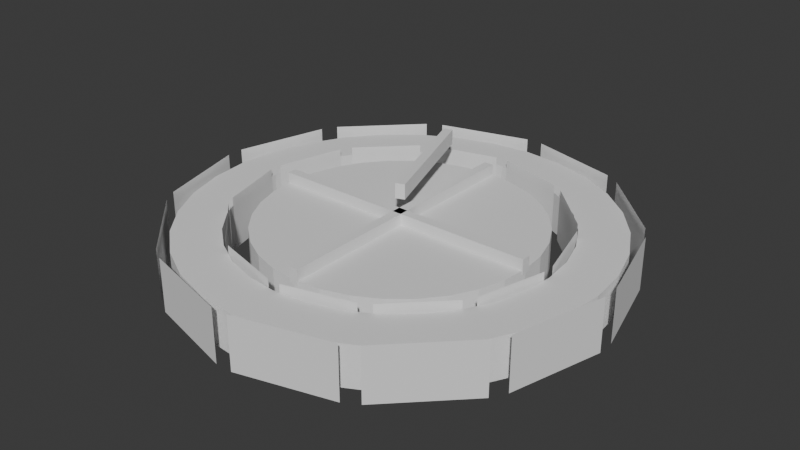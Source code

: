 # Source: Mockup.blend  (saved by Blender 5.2.45; exported with 4.5.12 LTS)
import bpy
from mathutils import Matrix  # noqa: F401  (used for matrix-valued properties, if any)

bpy.ops.wm.read_factory_settings(use_empty=True)
scene = bpy.context.scene
scene.name = 'Scene'

# ---- collections
col_collection = bpy.data.collections.new('Collection'); scene.collection.children.link(col_collection)

# ---- world
world_world = bpy.data.worlds.new('World'); scene.world = world_world
world_world.use_nodes = True; world_world.node_tree.nodes.clear()
_N = world_world.node_tree.nodes; _L = world_world.node_tree.links
n0 = _N.new('ShaderNodeOutputWorld'); n0.name = 'World Output'; n0.location = (200, 100)
n1 = _N.new('ShaderNodeBackground'); n1.name = 'Background'; n1.location = (-200, 100)
n1.inputs[0].default_value = (0.05088, 0.05088, 0.05088, 1.0)
_L.new(n1.outputs[0], n0.inputs[0])
n0.is_active_output = True
world_world.color = (0.05088, 0.05088, 0.05088)
world_world.sun_shadow_jitter_overblur = 0.0

# ---- meshes
me_cylinder = bpy.data.meshes.new('Cylinder')
me_cylinder.from_pydata([(0.0, 1.0, -1.0), (0.0, 1.0, 1.0), (0.1951, 0.9808, -1.0), (0.1951, 0.9808, 1.0), (0.3827, 0.9239, -1.0), (0.3827, 0.9239, 1.0), (0.5556, 0.8315, -1.0), (0.5556, 0.8315, 1.0), (0.7071, 0.7071, -1.0), (0.7071, 0.7071, 1.0), (0.8315, 0.5556, -1.0), (0.8315, 0.5556, 1.0), (0.9239, 0.3827, -1.0), (0.9239, 0.3827, 1.0), (0.9808, 0.1951, -1.0), (0.9808, 0.1951, 1.0), (1.0, 0.0, -1.0), (1.0, 0.0, 1.0), (0.9808, -0.1951, -1.0), (0.9808, -0.1951, 1.0), (0.9239, -0.3827, -1.0), (0.9239, -0.3827, 1.0), (0.8315, -0.5556, -1.0), (0.8315, -0.5556, 1.0), (0.7071, -0.7071, -1.0), (0.7071, -0.7071, 1.0), (0.5556, -0.8315, -1.0), (0.5556, -0.8315, 1.0), (0.3827, -0.9239, -1.0), (0.3827, -0.9239, 1.0), (0.1951, -0.9808, -1.0), (0.1951, -0.9808, 1.0), (0.0, -1.0, -1.0), (0.0, -1.0, 1.0), (-0.1951, -0.9808, -1.0), (-0.1951, -0.9808, 1.0), (-0.3827, -0.9239, -1.0), (-0.3827, -0.9239, 1.0), (-0.5556, -0.8315, -1.0), (-0.5556, -0.8315, 1.0), (-0.7071, -0.7071, -1.0), (-0.7071, -0.7071, 1.0), (-0.8315, -0.5556, -1.0), (-0.8315, -0.5556, 1.0), (-0.9239, -0.3827, -1.0), (-0.9239, -0.3827, 1.0), (-0.9808, -0.1951, -1.0), (-0.9808, -0.1951, 1.0), (-1.0, 0.0, -1.0), (-1.0, 0.0, 1.0), (-0.9808, 0.1951, -1.0), (-0.9808, 0.1951, 1.0), (-0.9239, 0.3827, -1.0), (-0.9239, 0.3827, 1.0), (-0.8315, 0.5556, -1.0), (-0.8315, 0.5556, 1.0), (-0.7071, 0.7071, -1.0), (-0.7071, 0.7071, 1.0), (-0.5556, 0.8315, -1.0), (-0.5556, 0.8315, 1.0), (-0.3827, 0.9239, -1.0), (-0.3827, 0.9239, 1.0), (-0.1951, 0.9808, -1.0), (-0.1951, 0.9808, 1.0)], [], [(0, 1, 3, 2), (2, 3, 5, 4), (4, 5, 7, 6), (6, 7, 9, 8), (8, 9, 11, 10), (10, 11, 13, 12), (12, 13, 15, 14), (14, 15, 17, 16), (16, 17, 19, 18), (18, 19, 21, 20), (20, 21, 23, 22), (22, 23, 25, 24), (24, 25, 27, 26), (26, 27, 29, 28), (28, 29, 31, 30), (30, 31, 33, 32), (32, 33, 35, 34), (34, 35, 37, 36), (36, 37, 39, 38), (38, 39, 41, 40), (40, 41, 43, 42), (42, 43, 45, 44), (44, 45, 47, 46), (46, 47, 49, 48), (48, 49, 51, 50), (50, 51, 53, 52), (52, 53, 55, 54), (54, 55, 57, 56), (56, 57, 59, 58), (58, 59, 61, 60), (3, 1, 63, 61, 59, 57, 55, 53, 51, 49, 47, 45, 43, 41, 39, 37, 35, 33, 31, 29, 27, 25, 23, 21, 19, 17, 15, 13, 11, 9, 7, 5), (60, 61, 63, 62), (62, 63, 1, 0), (0, 2, 4, 6, 8, 10, 12, 14, 16, 18, 20, 22, 24, 26, 28, 30, 32, 34, 36, 38, 40, 42, 44, 46, 48, 50, 52, 54, 56, 58, 60, 62)])
_uv = me_cylinder.uv_layers.new(name='UVMap')
_uv.uv.foreach_set('vector', [1.0, 0.5, 1.0, 1.0, 0.9688, 1.0, 0.9688, 0.5, 0.9688, 0.5, 0.9688, 1.0, 0.9375, 1.0, 0.9375, 0.5, 0.9375, 0.5, 0.9375, 1.0, 0.9062, 1.0, 0.9062, 0.5, 0.9062, 0.5, 0.9062, 1.0, 0.875, 1.0, 0.875, 0.5, 0.875, 0.5, 0.875, 1.0, 0.8438, 1.0, 0.8438, 0.5, 0.8438, 0.5, 0.8438, 1.0, 0.8125, 1.0, 0.8125, 0.5, 0.8125, 0.5, 0.8125, 1.0, 0.7812, 1.0, 0.7812, 0.5, 0.7812, 0.5, 0.7812, 1.0, 0.75, 1.0, 0.75, 0.5, 0.75, 0.5, 0.75, 1.0, 0.7188, 1.0, 0.7188, 0.5, 0.7188, 0.5, 0.7188, 1.0, 0.6875, 1.0, 0.6875, 0.5, 0.6875, 0.5, 0.6875, 1.0, 0.6562, 1.0, 0.6562, 0.5, 0.6562, 0.5, 0.6562, 1.0, 0.625, 1.0, 0.625, 0.5, 0.625, 0.5, 0.625, 1.0, 0.5938, 1.0, 0.5938, 0.5, 0.5938, 0.5, 0.5938, 1.0, 0.5625, 1.0, 0.5625, 0.5, 0.5625, 0.5, 0.5625, 1.0, 0.5312, 1.0, 0.5312, 0.5, 0.5312, 0.5, 0.5312, 1.0, 0.5, 1.0, 0.5, 0.5, 0.5, 0.5, 0.5, 1.0, 0.4688, 1.0, 0.4688, 0.5, 0.4688, 0.5, 0.4688, 1.0, 0.4375, 1.0, 0.4375, 0.5, 0.4375, 0.5, 0.4375, 1.0, 0.4062, 1.0, 0.4062, 0.5, 0.4062, 0.5, 0.4062, 1.0, 0.375, 1.0, 0.375, 0.5, 0.375, 0.5, 0.375, 1.0, 0.3438, 1.0, 0.3438, 0.5, 0.3438, 0.5, 0.3438, 1.0, 0.3125, 1.0, 0.3125, 0.5, 0.3125, 0.5, 0.3125, 1.0, 0.2812, 1.0, 0.2812, 0.5, 0.2812, 0.5, 0.2812, 1.0, 0.25, 1.0, 0.25, 0.5, 0.25, 0.5, 0.25, 1.0, 0.2188, 1.0, 0.2188, 0.5, 0.2188, 0.5, 0.2188, 1.0, 0.1875, 1.0, 0.1875, 0.5, 0.1875, 0.5, 0.1875, 1.0, 0.1562, 1.0, 0.1562, 0.5, 0.1562, 0.5, 0.1562, 1.0, 0.125, 1.0, 0.125, 0.5, 0.125, 0.5, 0.125, 1.0, 0.09375, 1.0, 0.09375, 0.5, 0.09375, 0.5, 0.09375, 1.0, 0.0625, 1.0, 0.0625, 0.5, 0.2968, 0.4854, 0.25, 0.49, 0.2032, 0.4854, 0.1582, 0.4717, 0.1167, 0.4496, 0.08029, 0.4197, 0.05045, 0.3833, 0.02827, 0.3418, 0.01461, 0.2968, 0.01, 0.25, 0.01461, 0.2032, 0.02827, 0.1582, 0.05045, 0.1167, 0.08029, 0.08029, 0.1167, 0.05045, 0.1582, 0.02827, 0.2032, 0.01461, 0.25, 0.01, 0.2968, 0.01461, 0.3418, 0.02827, 0.3833, 0.05045, 0.4197, 0.08029, 0.4496, 0.1167, 0.4717, 0.1582, 0.4854, 0.2032, 0.49, 0.25, 0.4854, 0.2968, 0.4717, 0.3418, 0.4496, 0.3833, 0.4197, 0.4197, 0.3833, 0.4496, 0.3418, 0.4717, 0.0625, 0.5, 0.0625, 1.0, 0.03125, 1.0, 0.03125, 0.5, 0.03125, 0.5, 0.03125, 1.0, 0.0, 1.0, 0.0, 0.5, 0.75, 0.49, 0.7968, 0.4854, 0.8418, 0.4717, 0.8833, 0.4496, 0.9197, 0.4197, 0.9496, 0.3833, 0.9717, 0.3418, 0.9854, 0.2968, 0.99, 0.25, 0.9854, 0.2032, 0.9717, 0.1582, 0.9496, 0.1167, 0.9197, 0.08029, 0.8833, 0.05045, 0.8418, 0.02827, 0.7968, 0.01461, 0.75, 0.01, 0.7032, 0.01461, 0.6582, 0.02827, 0.6167, 0.05045, 0.5803, 0.08029, 0.5504, 0.1167, 0.5283, 0.1582, 0.5146, 0.2032, 0.51, 0.25, 0.5146, 0.2968, 0.5283, 0.3418, 0.5504, 0.3833, 0.5803, 0.4197, 0.6167, 0.4496, 0.6582, 0.4717, 0.7032, 0.4854])
me_cylinder.update()
me_cylinder_001 = bpy.data.meshes.new('Cylinder.001')
me_cylinder_001.from_pydata([(0.0, 0.776, -1.0), (0.0, 0.776, 1.0), (0.1514, 0.7611, -1.0), (0.1514, 0.7611, 1.0), (0.297, 0.7169, -1.0), (0.297, 0.7169, 1.0), (0.4311, 0.6452, -1.0), (0.4311, 0.6452, 1.0), (0.5487, 0.5487, -1.0), (0.5487, 0.5487, 1.0), (0.6452, 0.4311, -1.0), (0.6452, 0.4311, 1.0), (0.7169, 0.297, -1.0), (0.7169, 0.297, 1.0), (0.7611, 0.1514, -1.0), (0.7611, 0.1514, 1.0), (0.776, 0.0, -1.0), (0.776, 0.0, 1.0), (0.7611, -0.1514, -1.0), (0.7611, -0.1514, 1.0), (0.7169, -0.297, -1.0), (0.7169, -0.297, 1.0), (0.6452, -0.4311, -1.0), (0.6452, -0.4311, 1.0), (0.5487, -0.5487, -1.0), (0.5487, -0.5487, 1.0), (0.4311, -0.6452, -1.0), (0.4311, -0.6452, 1.0), (0.297, -0.7169, -1.0), (0.297, -0.7169, 1.0), (0.1514, -0.7611, -1.0), (0.1514, -0.7611, 1.0), (0.0, -0.776, -1.0), (0.0, -0.776, 1.0), (-0.1514, -0.7611, -1.0), (-0.1514, -0.7611, 1.0), (-0.297, -0.7169, -1.0), (-0.297, -0.7169, 1.0), (-0.4311, -0.6452, -1.0), (-0.4311, -0.6452, 1.0), (-0.5487, -0.5487, -1.0), (-0.5487, -0.5487, 1.0), (-0.6452, -0.4311, -1.0), (-0.6452, -0.4311, 1.0), (-0.7169, -0.297, -1.0), (-0.7169, -0.297, 1.0), (-0.7611, -0.1514, -1.0), (-0.7611, -0.1514, 1.0), (-0.776, 0.0, -1.0), (-0.776, 0.0, 1.0), (-0.7611, 0.1514, -1.0), (-0.7611, 0.1514, 1.0), (-0.7169, 0.297, -1.0), (-0.7169, 0.297, 1.0), (-0.6452, 0.4311, -1.0), (-0.6452, 0.4311, 1.0), (-0.5487, 0.5487, -1.0), (-0.5487, 0.5487, 1.0), (-0.4311, 0.6452, -1.0), (-0.4311, 0.6452, 1.0), (-0.297, 0.7169, -1.0), (-0.297, 0.7169, 1.0), (-0.1514, 0.7611, -1.0), (-0.1514, 0.7611, 1.0), (0.0, 1.0, -1.0), (0.1951, 0.9808, -1.0), (0.1951, 0.9808, 1.0), (0.0, 1.0, 1.0), (0.3827, 0.9239, -1.0), (0.3827, 0.9239, 1.0), (0.5556, 0.8315, -1.0), (0.5556, 0.8315, 1.0), (0.7071, 0.7071, -1.0), (0.7071, 0.7071, 1.0), (0.8315, 0.5556, -1.0), (0.8315, 0.5556, 1.0), (0.9239, 0.3827, -1.0), (0.9239, 0.3827, 1.0), (0.9808, 0.1951, -1.0), (0.9808, 0.1951, 1.0), (1.0, 0.0, -1.0), (1.0, 0.0, 1.0), (0.9808, -0.1951, -1.0), (0.9808, -0.1951, 1.0), (0.9239, -0.3827, -1.0), (0.9239, -0.3827, 1.0), (0.8315, -0.5556, -1.0), (0.8315, -0.5556, 1.0), (0.7071, -0.7071, -1.0), (0.7071, -0.7071, 1.0), (0.5556, -0.8315, -1.0), (0.5556, -0.8315, 1.0), (0.3827, -0.9239, -1.0), (0.3827, -0.9239, 1.0), (0.1951, -0.9808, -1.0), (0.1951, -0.9808, 1.0), (0.0, -1.0, -1.0), (0.0, -1.0, 1.0), (-0.1951, -0.9808, -1.0), (-0.1951, -0.9808, 1.0), (-0.3827, -0.9239, -1.0), (-0.3827, -0.9239, 1.0), (-0.5556, -0.8315, -1.0), (-0.5556, -0.8315, 1.0), (-0.7071, -0.7071, -1.0), (-0.7071, -0.7071, 1.0), (-0.8315, -0.5556, -1.0), (-0.8315, -0.5556, 1.0), (-0.9239, -0.3827, -1.0), (-0.9239, -0.3827, 1.0), (-0.9808, -0.1951, -1.0), (-0.9808, -0.1951, 1.0), (-1.0, 0.0, -1.0), (-1.0, 0.0, 1.0), (-0.9808, 0.1951, -1.0), (-0.9808, 0.1951, 1.0), (-0.9239, 0.3827, -1.0), (-0.9239, 0.3827, 1.0), (-0.8315, 0.5556, -1.0), (-0.8315, 0.5556, 1.0), (-0.7071, 0.7071, -1.0), (-0.7071, 0.7071, 1.0), (-0.5556, 0.8315, -1.0), (-0.5556, 0.8315, 1.0), (-0.3827, 0.9239, -1.0), (-0.3827, 0.9239, 1.0), (-0.1951, 0.9808, -1.0), (-0.1951, 0.9808, 1.0)], [], [(64, 67, 66, 65), (65, 66, 69, 68), (68, 69, 71, 70), (70, 71, 73, 72), (72, 73, 75, 74), (74, 75, 77, 76), (76, 77, 79, 78), (78, 79, 81, 80), (80, 81, 83, 82), (82, 83, 85, 84), (84, 85, 87, 86), (86, 87, 89, 88), (88, 89, 91, 90), (90, 91, 93, 92), (92, 93, 95, 94), (94, 95, 97, 96), (96, 97, 99, 98), (98, 99, 101, 100), (100, 101, 103, 102), (102, 103, 105, 104), (104, 105, 107, 106), (106, 107, 109, 108), (108, 109, 111, 110), (110, 111, 113, 112), (112, 113, 115, 114), (114, 115, 117, 116), (116, 117, 119, 118), (118, 119, 121, 120), (120, 121, 123, 122), (122, 123, 125, 124), (63, 61, 60, 62), (124, 125, 127, 126), (126, 127, 67, 64), (1, 63, 62, 0), (2, 0, 64, 65), (1, 3, 66, 67), (4, 2, 65, 68), (3, 5, 69, 66), (6, 4, 68, 70), (5, 7, 71, 69), (8, 6, 70, 72), (7, 9, 73, 71), (10, 8, 72, 74), (9, 11, 75, 73), (12, 10, 74, 76), (11, 13, 77, 75), (14, 12, 76, 78), (13, 15, 79, 77), (16, 14, 78, 80), (15, 17, 81, 79), (18, 16, 80, 82), (17, 19, 83, 81), (20, 18, 82, 84), (19, 21, 85, 83), (22, 20, 84, 86), (21, 23, 87, 85), (24, 22, 86, 88), (23, 25, 89, 87), (26, 24, 88, 90), (25, 27, 91, 89), (28, 26, 90, 92), (27, 29, 93, 91), (30, 28, 92, 94), (29, 31, 95, 93), (32, 30, 94, 96), (31, 33, 97, 95), (34, 32, 96, 98), (33, 35, 99, 97), (36, 34, 98, 100), (35, 37, 101, 99), (38, 36, 100, 102), (37, 39, 103, 101), (40, 38, 102, 104), (39, 41, 105, 103), (42, 40, 104, 106), (41, 43, 107, 105), (44, 42, 106, 108), (43, 45, 109, 107), (46, 44, 108, 110), (45, 47, 111, 109), (48, 46, 110, 112), (47, 49, 113, 111), (50, 48, 112, 114), (49, 51, 115, 113), (52, 50, 114, 116), (51, 53, 117, 115), (54, 52, 116, 118), (53, 55, 119, 117), (56, 54, 118, 120), (55, 57, 121, 119), (58, 56, 120, 122), (57, 59, 123, 121), (60, 58, 122, 124), (59, 61, 125, 123), (62, 60, 124, 126), (61, 63, 127, 125), (0, 62, 126, 64), (63, 1, 67, 127), (61, 59, 58, 60), (59, 57, 56, 58), (57, 55, 54, 56), (55, 53, 52, 54), (53, 51, 50, 52), (51, 49, 48, 50), (49, 47, 46, 48), (47, 45, 44, 46), (45, 43, 42, 44), (43, 41, 40, 42), (41, 39, 38, 40), (39, 37, 36, 38), (37, 35, 34, 36), (35, 33, 32, 34), (33, 31, 30, 32), (31, 29, 28, 30), (29, 27, 26, 28), (27, 25, 24, 26), (25, 23, 22, 24), (23, 21, 20, 22), (21, 19, 18, 20), (19, 17, 16, 18), (17, 15, 14, 16), (15, 13, 12, 14), (13, 11, 10, 12), (11, 9, 8, 10), (9, 7, 6, 8), (7, 5, 4, 6), (5, 3, 2, 4), (3, 1, 0, 2)])
_uv = me_cylinder_001.uv_layers.new(name='UVMap')
_uv.uv.foreach_set('vector', [1.0, 0.5, 1.0, 1.0, 0.9688, 1.0, 0.9688, 0.5, 0.9688, 0.5, 0.9688, 1.0, 0.9375, 1.0, 0.9375, 0.5, 0.9375, 0.5, 0.9375, 1.0, 0.9062, 1.0, 0.9062, 0.5, 0.9062, 0.5, 0.9062, 1.0, 0.875, 1.0, 0.875, 0.5, 0.875, 0.5, 0.875, 1.0, 0.8438, 1.0, 0.8438, 0.5, 0.8438, 0.5, 0.8438, 1.0, 0.8125, 1.0, 0.8125, 0.5, 0.8125, 0.5, 0.8125, 1.0, 0.7812, 1.0, 0.7812, 0.5, 0.7812, 0.5, 0.7812, 1.0, 0.75, 1.0, 0.75, 0.5, 0.75, 0.5, 0.75, 1.0, 0.7188, 1.0, 0.7188, 0.5, 0.7188, 0.5, 0.7188, 1.0, 0.6875, 1.0, 0.6875, 0.5, 0.6875, 0.5, 0.6875, 1.0, 0.6562, 1.0, 0.6562, 0.5, 0.6562, 0.5, 0.6562, 1.0, 0.625, 1.0, 0.625, 0.5, 0.625, 0.5, 0.625, 1.0, 0.5938, 1.0, 0.5938, 0.5, 0.5938, 0.5, 0.5938, 1.0, 0.5625, 1.0, 0.5625, 0.5, 0.5625, 0.5, 0.5625, 1.0, 0.5312, 1.0, 0.5312, 0.5, 0.5312, 0.5, 0.5312, 1.0, 0.5, 1.0, 0.5, 0.5, 0.5, 0.5, 0.5, 1.0, 0.4688, 1.0, 0.4688, 0.5, 0.4688, 0.5, 0.4688, 1.0, 0.4375, 1.0, 0.4375, 0.5, 0.4375, 0.5, 0.4375, 1.0, 0.4062, 1.0, 0.4062, 0.5, 0.4062, 0.5, 0.4062, 1.0, 0.375, 1.0, 0.375, 0.5, 0.375, 0.5, 0.375, 1.0, 0.3438, 1.0, 0.3438, 0.5, 0.3438, 0.5, 0.3438, 1.0, 0.3125, 1.0, 0.3125, 0.5, 0.3125, 0.5, 0.3125, 1.0, 0.2812, 1.0, 0.2812, 0.5, 0.2812, 0.5, 0.2812, 1.0, 0.25, 1.0, 0.25, 0.5, 0.25, 0.5, 0.25, 1.0, 0.2188, 1.0, 0.2188, 0.5, 0.2188, 0.5, 0.2188, 1.0, 0.1875, 1.0, 0.1875, 0.5, 0.1875, 0.5, 0.1875, 1.0, 0.1562, 1.0, 0.1562, 0.5, 0.1562, 0.5, 0.1562, 1.0, 0.125, 1.0, 0.125, 0.5, 0.125, 0.5, 0.125, 1.0, 0.09375, 1.0, 0.09375, 0.5, 0.09375, 0.5, 0.09375, 1.0, 0.0625, 1.0, 0.0625, 0.5, 0.2137, 0.4327, 0.1787, 0.4221, 0.6787, 0.4221, 0.7137, 0.4327, 0.0625, 0.5, 0.0625, 1.0, 0.03125, 1.0, 0.03125, 0.5, 0.03125, 0.5, 0.03125, 1.0, 0.0, 1.0, 0.0, 0.5, 0.25, 0.4362, 0.2137, 0.4327, 0.7137, 0.4327, 0.75, 0.4362, 0.7863, 0.4327, 0.75, 0.4362, 0.75, 0.49, 0.7968, 0.4854, 0.25, 0.4362, 0.2863, 0.4327, 0.2968, 0.4854, 0.25, 0.49, 0.8213, 0.4221, 0.7863, 0.4327, 0.7968, 0.4854, 0.8418, 0.4717, 0.2863, 0.4327, 0.3213, 0.4221, 0.3418, 0.4717, 0.2968, 0.4854, 0.8535, 0.4049, 0.8213, 0.4221, 0.8418, 0.4717, 0.8833, 0.4496, 0.3213, 0.4221, 0.3535, 0.4049, 0.3833, 0.4496, 0.3418, 0.4717, 0.8817, 0.3817, 0.8535, 0.4049, 0.8833, 0.4496, 0.9197, 0.4197, 0.3535, 0.4049, 0.3817, 0.3817, 0.4197, 0.4197, 0.3833, 0.4496, 0.9049, 0.3535, 0.8817, 0.3817, 0.9197, 0.4197, 0.9496, 0.3833, 0.3817, 0.3817, 0.4049, 0.3535, 0.4496, 0.3833, 0.4197, 0.4197, 0.9221, 0.3213, 0.9049, 0.3535, 0.9496, 0.3833, 0.9717, 0.3418, 0.4049, 0.3535, 0.4221, 0.3213, 0.4717, 0.3418, 0.4496, 0.3833, 0.9327, 0.2863, 0.9221, 0.3213, 0.9717, 0.3418, 0.9854, 0.2968, 0.4221, 0.3213, 0.4327, 0.2863, 0.4854, 0.2968, 0.4717, 0.3418, 0.9362, 0.25, 0.9327, 0.2863, 0.9854, 0.2968, 0.99, 0.25, 0.4327, 0.2863, 0.4362, 0.25, 0.49, 0.25, 0.4854, 0.2968, 0.9327, 0.2137, 0.9362, 0.25, 0.99, 0.25, 0.9854, 0.2032, 0.4362, 0.25, 0.4327, 0.2137, 0.4854, 0.2032, 0.49, 0.25, 0.9221, 0.1787, 0.9327, 0.2137, 0.9854, 0.2032, 0.9717, 0.1582, 0.4327, 0.2137, 0.4221, 0.1787, 0.4717, 0.1582, 0.4854, 0.2032, 0.9049, 0.1465, 0.9221, 0.1787, 0.9717, 0.1582, 0.9496, 0.1167, 0.4221, 0.1787, 0.4049, 0.1465, 0.4496, 0.1167, 0.4717, 0.1582, 0.8817, 0.1183, 0.9049, 0.1465, 0.9496, 0.1167, 0.9197, 0.08029, 0.4049, 0.1465, 0.3817, 0.1183, 0.4197, 0.08029, 0.4496, 0.1167, 0.8535, 0.09514, 0.8817, 0.1183, 0.9197, 0.08029, 0.8833, 0.05045, 0.3817, 0.1183, 0.3535, 0.09514, 0.3833, 0.05045, 0.4197, 0.08029, 0.8213, 0.07793, 0.8535, 0.09514, 0.8833, 0.05045, 0.8418, 0.02827, 0.3535, 0.09514, 0.3213, 0.07793, 0.3418, 0.02827, 0.3833, 0.05045, 0.7863, 0.06733, 0.8213, 0.07793, 0.8418, 0.02827, 0.7968, 0.01461, 0.3213, 0.07793, 0.2863, 0.06733, 0.2968, 0.01461, 0.3418, 0.02827, 0.75, 0.06376, 0.7863, 0.06733, 0.7968, 0.01461, 0.75, 0.01, 0.2863, 0.06733, 0.25, 0.06376, 0.25, 0.01, 0.2968, 0.01461, 0.7137, 0.06733, 0.75, 0.06376, 0.75, 0.01, 0.7032, 0.01461, 0.25, 0.06376, 0.2137, 0.06733, 0.2032, 0.01461, 0.25, 0.01, 0.6787, 0.07793, 0.7137, 0.06733, 0.7032, 0.01461, 0.6582, 0.02827, 0.2137, 0.06733, 0.1787, 0.07793, 0.1582, 0.02827, 0.2032, 0.01461, 0.6465, 0.09514, 0.6787, 0.07793, 0.6582, 0.02827, 0.6167, 0.05045, 0.1787, 0.07793, 0.1465, 0.09514, 0.1167, 0.05045, 0.1582, 0.02827, 0.6183, 0.1183, 0.6465, 0.09514, 0.6167, 0.05045, 0.5803, 0.08029, 0.1465, 0.09514, 0.1183, 0.1183, 0.08029, 0.08029, 0.1167, 0.05045, 0.5951, 0.1465, 0.6183, 0.1183, 0.5803, 0.08029, 0.5504, 0.1167, 0.1183, 0.1183, 0.09514, 0.1465, 0.05045, 0.1167, 0.08029, 0.08029, 0.5779, 0.1787, 0.5951, 0.1465, 0.5504, 0.1167, 0.5283, 0.1582, 0.09514, 0.1465, 0.07793, 0.1787, 0.02827, 0.1582, 0.05045, 0.1167, 0.5673, 0.2137, 0.5779, 0.1787, 0.5283, 0.1582, 0.5146, 0.2032, 0.07793, 0.1787, 0.06733, 0.2137, 0.01461, 0.2032, 0.02827, 0.1582, 0.5638, 0.25, 0.5673, 0.2137, 0.5146, 0.2032, 0.51, 0.25, 0.06733, 0.2137, 0.06376, 0.25, 0.01, 0.25, 0.01461, 0.2032, 0.5673, 0.2863, 0.5638, 0.25, 0.51, 0.25, 0.5146, 0.2968, 0.06376, 0.25, 0.06733, 0.2863, 0.01461, 0.2968, 0.01, 0.25, 0.5779, 0.3213, 0.5673, 0.2863, 0.5146, 0.2968, 0.5283, 0.3418, 0.06733, 0.2863, 0.07793, 0.3213, 0.02827, 0.3418, 0.01461, 0.2968, 0.5951, 0.3535, 0.5779, 0.3213, 0.5283, 0.3418, 0.5504, 0.3833, 0.07793, 0.3213, 0.09514, 0.3535, 0.05045, 0.3833, 0.02827, 0.3418, 0.6183, 0.3817, 0.5951, 0.3535, 0.5504, 0.3833, 0.5803, 0.4197, 0.09514, 0.3535, 0.1183, 0.3817, 0.08029, 0.4197, 0.05045, 0.3833, 0.6465, 0.4049, 0.6183, 0.3817, 0.5803, 0.4197, 0.6167, 0.4496, 0.1183, 0.3817, 0.1465, 0.4049, 0.1167, 0.4496, 0.08029, 0.4197, 0.6787, 0.4221, 0.6465, 0.4049, 0.6167, 0.4496, 0.6582, 0.4717, 0.1465, 0.4049, 0.1787, 0.4221, 0.1582, 0.4717, 0.1167, 0.4496, 0.7137, 0.4327, 0.6787, 0.4221, 0.6582, 0.4717, 0.7032, 0.4854, 0.1787, 0.4221, 0.2137, 0.4327, 0.2032, 0.4854, 0.1582, 0.4717, 0.75, 0.4362, 0.7137, 0.4327, 0.7032, 0.4854, 0.75, 0.49, 0.2137, 0.4327, 0.25, 0.4362, 0.25, 0.49, 0.2032, 0.4854, 0.1787, 0.4221, 0.1465, 0.4049, 0.6465, 0.4049, 0.6787, 0.4221, 0.1465, 0.4049, 0.1183, 0.3817, 0.6183, 0.3817, 0.6465, 0.4049, 0.1183, 0.3817, 0.09514, 0.3535, 0.5951, 0.3535, 0.6183, 0.3817, 0.09514, 0.3535, 0.07793, 0.3213, 0.5779, 0.3213, 0.5951, 0.3535, 0.07793, 0.3213, 0.06733, 0.2863, 0.5673, 0.2863, 0.5779, 0.3213, 0.06733, 0.2863, 0.06376, 0.25, 0.5638, 0.25, 0.5673, 0.2863, 0.06376, 0.25, 0.06733, 0.2137, 0.5673, 0.2137, 0.5638, 0.25, 0.06733, 0.2137, 0.07793, 0.1787, 0.5779, 0.1787, 0.5673, 0.2137, 0.07793, 0.1787, 0.09514, 0.1465, 0.5951, 0.1465, 0.5779, 0.1787, 0.09514, 0.1465, 0.1183, 0.1183, 0.6183, 0.1183, 0.5951, 0.1465, 0.1183, 0.1183, 0.1465, 0.09514, 0.6465, 0.09514, 0.6183, 0.1183, 0.1465, 0.09514, 0.1787, 0.07793, 0.6787, 0.07793, 0.6465, 0.09514, 0.1787, 0.07793, 0.2137, 0.06733, 0.7137, 0.06733, 0.6787, 0.07793, 0.2137, 0.06733, 0.25, 0.06376, 0.75, 0.06376, 0.7137, 0.06733, 0.25, 0.06376, 0.2863, 0.06733, 0.7863, 0.06733, 0.75, 0.06376, 0.2863, 0.06733, 0.3213, 0.07793, 0.8213, 0.07793, 0.7863, 0.06733, 0.3213, 0.07793, 0.3535, 0.09514, 0.8535, 0.09514, 0.8213, 0.07793, 0.3535, 0.09514, 0.3817, 0.1183, 0.8817, 0.1183, 0.8535, 0.09514, 0.3817, 0.1183, 0.4049, 0.1465, 0.9049, 0.1465, 0.8817, 0.1183, 0.4049, 0.1465, 0.4221, 0.1787, 0.9221, 0.1787, 0.9049, 0.1465, 0.4221, 0.1787, 0.4327, 0.2137, 0.9327, 0.2137, 0.9221, 0.1787, 0.4327, 0.2137, 0.4362, 0.25, 0.9362, 0.25, 0.9327, 0.2137, 0.4362, 0.25, 0.4327, 0.2863, 0.9327, 0.2863, 0.9362, 0.25, 0.4327, 0.2863, 0.4221, 0.3213, 0.9221, 0.3213, 0.9327, 0.2863, 0.4221, 0.3213, 0.4049, 0.3535, 0.9049, 0.3535, 0.9221, 0.3213, 0.4049, 0.3535, 0.3817, 0.3817, 0.8817, 0.3817, 0.9049, 0.3535, 0.3817, 0.3817, 0.3535, 0.4049, 0.8535, 0.4049, 0.8817, 0.3817, 0.3535, 0.4049, 0.3213, 0.4221, 0.8213, 0.4221, 0.8535, 0.4049, 0.3213, 0.4221, 0.2863, 0.4327, 0.7863, 0.4327, 0.8213, 0.4221, 0.2863, 0.4327, 0.25, 0.4362, 0.75, 0.4362, 0.7863, 0.4327])
me_cylinder_001.update()
me_cube_001 = bpy.data.meshes.new('Cube.001')
me_cube_001.from_pydata([(-1.0, -1.0, -1.0), (-1.0, -1.0, 1.0), (-1.0, 1.0, -1.0), (-1.0, 1.0, 1.0), (0.0, -1.0, -1.0), (0.0, -1.0, 1.0), (0.0, 1.0, -1.0), (0.0, 1.0, 1.0)], [], [(0, 1, 3, 2), (2, 3, 7, 6), (6, 7, 5, 4), (4, 5, 1, 0), (2, 6, 4, 0), (7, 3, 1, 5)])
_uv = me_cube_001.uv_layers.new(name='UVMap')
_uv.uv.foreach_set('vector', [0.375, 0.0, 0.625, 0.0, 0.625, 0.25, 0.375, 0.25, 0.375, 0.25, 0.625, 0.25, 0.625, 0.5, 0.375, 0.5, 0.375, 0.5, 0.625, 0.5, 0.625, 0.75, 0.375, 0.75, 0.375, 0.75, 0.625, 0.75, 0.625, 1.0, 0.375, 1.0, 0.125, 0.5, 0.375, 0.5, 0.375, 0.75, 0.125, 0.75, 0.625, 0.5, 0.875, 0.5, 0.875, 0.75, 0.625, 0.75])
me_cube_001.update()
me_cube_002 = bpy.data.meshes.new('Cube.002')
me_cube_002.from_pydata([(-1.0, -1.0, -1.0), (-1.0, -1.0, 1.0), (-1.0, 1.0, -1.0), (-1.0, 1.0, 1.0), (0.0, -1.0, -1.0), (0.0, -1.0, 1.0), (0.0, 1.0, -1.0), (0.0, 1.0, 1.0)], [], [(0, 1, 3, 2), (2, 3, 7, 6), (6, 7, 5, 4), (4, 5, 1, 0), (2, 6, 4, 0), (7, 3, 1, 5)])
_uv = me_cube_002.uv_layers.new(name='UVMap')
_uv.uv.foreach_set('vector', [0.375, 0.0, 0.625, 0.0, 0.625, 0.25, 0.375, 0.25, 0.375, 0.25, 0.625, 0.25, 0.625, 0.5, 0.375, 0.5, 0.375, 0.5, 0.625, 0.5, 0.625, 0.75, 0.375, 0.75, 0.375, 0.75, 0.625, 0.75, 0.625, 1.0, 0.375, 1.0, 0.125, 0.5, 0.375, 0.5, 0.375, 0.75, 0.125, 0.75, 0.625, 0.5, 0.875, 0.5, 0.875, 0.75, 0.625, 0.75])
me_cube_002.update()
me_cube_003 = bpy.data.meshes.new('Cube.003')
me_cube_003.from_pydata([(-1.0, -1.0, -1.0), (-1.0, -1.0, 1.0), (-1.0, 1.0, -1.0), (-1.0, 1.0, 1.0), (0.0, -1.0, -1.0), (0.0, -1.0, 1.0), (0.0, 1.0, -1.0), (0.0, 1.0, 1.0)], [], [(0, 1, 3, 2), (2, 3, 7, 6), (6, 7, 5, 4), (4, 5, 1, 0), (2, 6, 4, 0), (7, 3, 1, 5)])
_uv = me_cube_003.uv_layers.new(name='UVMap')
_uv.uv.foreach_set('vector', [0.375, 0.0, 0.625, 0.0, 0.625, 0.25, 0.375, 0.25, 0.375, 0.25, 0.625, 0.25, 0.625, 0.5, 0.375, 0.5, 0.375, 0.5, 0.625, 0.5, 0.625, 0.75, 0.375, 0.75, 0.375, 0.75, 0.625, 0.75, 0.625, 1.0, 0.375, 1.0, 0.125, 0.5, 0.375, 0.5, 0.375, 0.75, 0.125, 0.75, 0.625, 0.5, 0.875, 0.5, 0.875, 0.75, 0.625, 0.75])
me_cube_003.update()
me_cube_004 = bpy.data.meshes.new('Cube.004')
me_cube_004.from_pydata([(-1.0, -1.0, -1.0), (-1.0, -1.0, 1.0), (-1.0, 1.0, -1.0), (-1.0, 1.0, 1.0), (0.0, -1.0, -1.0), (0.0, -1.0, 1.0), (0.0, 1.0, -1.0), (0.0, 1.0, 1.0)], [], [(0, 1, 3, 2), (2, 3, 7, 6), (6, 7, 5, 4), (4, 5, 1, 0), (2, 6, 4, 0), (7, 3, 1, 5)])
_uv = me_cube_004.uv_layers.new(name='UVMap')
_uv.uv.foreach_set('vector', [0.375, 0.0, 0.625, 0.0, 0.625, 0.25, 0.375, 0.25, 0.375, 0.25, 0.625, 0.25, 0.625, 0.5, 0.375, 0.5, 0.375, 0.5, 0.625, 0.5, 0.625, 0.75, 0.375, 0.75, 0.375, 0.75, 0.625, 0.75, 0.625, 1.0, 0.375, 1.0, 0.125, 0.5, 0.375, 0.5, 0.375, 0.75, 0.125, 0.75, 0.625, 0.5, 0.875, 0.5, 0.875, 0.75, 0.625, 0.75])
me_cube_004.update()
me_cylinder_002 = bpy.data.meshes.new('Cylinder.002')
me_cylinder_002.from_pydata([(-0.04545, 1.162, -7.429), (-0.04545, 1.162, -3.047), (0.6201, 0.9832, -7.429), (0.6201, 0.9832, -3.047), (0.9832, 0.6201, -7.429), (0.9832, 0.6201, -3.047), (1.162, -0.04545, -7.429), (1.162, -0.04545, -3.047), (1.029, -0.5414, -7.429), (1.029, -0.5414, -3.047), (0.5414, -1.029, -7.429), (0.5414, -1.029, -3.047), (0.04545, -1.162, -7.429), (0.04545, -1.162, -3.047), (-0.6201, -0.9832, -7.429), (-0.6201, -0.9832, -3.047), (-0.9832, -0.6201, -7.429), (-0.9832, -0.6201, -3.047), (-1.162, 0.04545, -7.429), (-1.162, 0.04545, -3.047), (-1.029, 0.5414, -7.429), (-1.029, 0.5414, -3.047), (-0.5414, 1.029, -7.429), (-0.5414, 1.029, -3.047), (0.04545, 1.162, -7.429), (0.04545, 1.162, -3.047), (0.5414, 1.029, -7.429), (0.5414, 1.029, -3.047), (1.029, 0.5414, -7.429), (1.029, 0.5414, -3.047), (1.162, 0.04545, -7.429), (1.162, 0.04545, -3.047), (0.9832, -0.6201, -7.429), (0.9832, -0.6201, -3.047), (0.6201, -0.9832, -7.429), (0.6201, -0.9832, -3.047), (-0.04545, -1.162, -7.429), (-0.04545, -1.162, -3.047), (-0.5414, -1.029, -7.429), (-0.5414, -1.029, -3.047), (-1.029, -0.5414, -7.429), (-1.029, -0.5414, -3.047), (-1.162, -0.04545, -7.429), (-1.162, -0.04545, -3.047), (-0.9832, 0.6201, -7.429), (-0.9832, 0.6201, -3.047), (-0.6201, 0.9832, -7.429), (-0.6201, 0.9832, -3.047), (-0.06225, 1.591, -7.429), (-0.06225, 1.591, -3.047), (0.8494, 1.347, -7.429), (0.8494, 1.347, -3.047), (1.347, 0.8494, -7.429), (1.347, 0.8494, -3.047), (1.591, -0.06225, -7.429), (1.591, -0.06225, -3.047), (1.409, -0.7416, -7.429), (1.409, -0.7416, -3.047), (0.7416, -1.409, -7.429), (0.7416, -1.409, -3.047), (0.06225, -1.591, -7.429), (0.06225, -1.591, -3.047), (-0.8494, -1.347, -7.429), (-0.8494, -1.347, -3.047), (-1.347, -0.8494, -7.429), (-1.347, -0.8494, -3.047), (-1.591, 0.06225, -7.429), (-1.591, 0.06225, -3.047), (-1.409, 0.7416, -7.429), (-1.409, 0.7416, -3.047), (-0.7416, 1.409, -7.429), (-0.7416, 1.409, -3.047), (0.06225, 1.591, -7.429), (0.06225, 1.591, -3.047), (0.7416, 1.409, -7.429), (0.7416, 1.409, -3.047), (1.409, 0.7416, -7.429), (1.409, 0.7416, -3.047), (1.591, 0.06225, -7.429), (1.591, 0.06225, -3.047), (1.347, -0.8494, -7.429), (1.347, -0.8494, -3.047), (0.8494, -1.347, -7.429), (0.8494, -1.347, -3.047), (-0.06225, -1.591, -7.429), (-0.06225, -1.591, -3.047), (-0.7416, -1.409, -7.429), (-0.7416, -1.409, -3.047), (-1.409, -0.7416, -7.429), (-1.409, -0.7416, -3.047), (-1.591, -0.06225, -7.429), (-1.591, -0.06225, -3.047), (-1.347, 0.8494, -7.429), (-1.347, 0.8494, -3.047), (-0.8494, 1.347, -7.429), (-0.8494, 1.347, -3.047)], [], [(2, 3, 5, 4), (6, 7, 9, 8), (10, 11, 13, 12), (14, 15, 17, 16), (18, 19, 21, 20), (22, 23, 1, 0), (24, 25, 27, 26), (28, 29, 31, 30), (32, 33, 35, 34), (36, 37, 39, 38), (40, 41, 43, 42), (44, 45, 47, 46), (50, 51, 53, 52), (54, 55, 57, 56), (58, 59, 61, 60), (62, 63, 65, 64), (66, 67, 69, 68), (70, 71, 49, 48), (72, 73, 75, 74), (76, 77, 79, 78), (80, 81, 83, 82), (84, 85, 87, 86), (88, 89, 91, 90), (92, 93, 95, 94)])
_uv = me_cylinder_002.uv_layers.new(name='UVMap')
_uv.uv.foreach_set('vector', [0.9167, 0.5, 0.9167, 1.0, 0.8333, 1.0, 0.8333, 0.5, 0.75, 0.5, 0.75, 1.0, 0.6667, 1.0, 0.6667, 0.5, 0.5833, 0.5, 0.5833, 1.0, 0.5, 1.0, 0.5, 0.5, 0.4167, 0.5, 0.4167, 1.0, 0.3333, 1.0, 0.3333, 0.5, 0.25, 0.5, 0.25, 1.0, 0.1667, 1.0, 0.1667, 0.5, 0.08333, 0.5, 0.08333, 1.0, 7.451e-08, 1.0, 7.451e-08, 0.5, 1.0, 0.5, 1.0, 1.0, 0.9167, 1.0, 0.9167, 0.5, 0.8333, 0.5, 0.8333, 1.0, 0.75, 1.0, 0.75, 0.5, 0.6667, 0.5, 0.6667, 1.0, 0.5833, 1.0, 0.5833, 0.5, 0.5, 0.5, 0.5, 1.0, 0.4167, 1.0, 0.4167, 0.5, 0.3333, 0.5, 0.3333, 1.0, 0.25, 1.0, 0.25, 0.5, 0.1667, 0.5, 0.1667, 1.0, 0.08333, 1.0, 0.08333, 0.5, 0.9167, 0.5, 0.9167, 1.0, 0.8333, 1.0, 0.8333, 0.5, 0.75, 0.5, 0.75, 1.0, 0.6667, 1.0, 0.6667, 0.5, 0.5833, 0.5, 0.5833, 1.0, 0.5, 1.0, 0.5, 0.5, 0.4167, 0.5, 0.4167, 1.0, 0.3333, 1.0, 0.3333, 0.5, 0.25, 0.5, 0.25, 1.0, 0.1667, 1.0, 0.1667, 0.5, 0.08333, 0.5, 0.08333, 1.0, 7.451e-08, 1.0, 7.451e-08, 0.5, 1.0, 0.5, 1.0, 1.0, 0.9167, 1.0, 0.9167, 0.5, 0.8333, 0.5, 0.8333, 1.0, 0.75, 1.0, 0.75, 0.5, 0.6667, 0.5, 0.6667, 1.0, 0.5833, 1.0, 0.5833, 0.5, 0.5, 0.5, 0.5, 1.0, 0.4167, 1.0, 0.4167, 0.5, 0.3333, 0.5, 0.3333, 1.0, 0.25, 1.0, 0.25, 0.5, 0.1667, 0.5, 0.1667, 1.0, 0.08333, 1.0, 0.08333, 0.5])
me_cylinder_002.update()
me_cube_005 = bpy.data.meshes.new('Cube.005')
me_cube_005.from_pydata([(-1.0, -1.0, -1.0), (-1.0, -1.0, 1.0), (-1.0, 1.0, -1.0), (-1.0, 1.0, 1.0), (0.0, -1.0, -1.0), (0.0, -1.0, 1.0), (0.0, 1.0, -1.0), (0.0, 1.0, 1.0)], [], [(0, 1, 3, 2), (2, 3, 7, 6), (6, 7, 5, 4), (4, 5, 1, 0), (2, 6, 4, 0), (7, 3, 1, 5)])
_uv = me_cube_005.uv_layers.new(name='UVMap')
_uv.uv.foreach_set('vector', [0.375, 0.0, 0.625, 0.0, 0.625, 0.25, 0.375, 0.25, 0.375, 0.25, 0.625, 0.25, 0.625, 0.5, 0.375, 0.5, 0.375, 0.5, 0.625, 0.5, 0.625, 0.75, 0.375, 0.75, 0.375, 0.75, 0.625, 0.75, 0.625, 1.0, 0.375, 1.0, 0.125, 0.5, 0.375, 0.5, 0.375, 0.75, 0.125, 0.75, 0.625, 0.5, 0.875, 0.5, 0.875, 0.75, 0.625, 0.75])
me_cube_005.update()

# ---- objects
ob_cylinder = bpy.data.objects.new('Cylinder', me_cylinder)
ob_cylinder_001 = bpy.data.objects.new('Cylinder.001', me_cylinder_001)
ob_cube = bpy.data.objects.new('Cube', me_cube_001)
ob_cube_001 = bpy.data.objects.new('Cube.001', me_cube_002)
ob_cube_002 = bpy.data.objects.new('Cube.002', me_cube_003)
ob_cube_003 = bpy.data.objects.new('Cube.003', me_cube_004)
ob_cylinder_002 = bpy.data.objects.new('Cylinder.002', me_cylinder_002)
ob_cube_004 = bpy.data.objects.new('Cube.004', me_cube_005)

# ---- transforms, parenting, visibility, modifiers, constraints
ob_cylinder.location = (0.0, 0.0, 0.0)
ob_cylinder.scale = (1.0, 1.0, 0.1467)
ob_cylinder_001.location = (0.0, 0.0, 0.0)
ob_cylinder_001.scale = (1.507, 1.507, 0.1467)
ob_cube.location = (0.0, 0.0, 0.172)
ob_cube.scale = (1.0, 0.03421, 0.05465)
ob_cube_001.location = (0.0, 0.0, 0.172)
ob_cube_001.rotation_euler = (0.0, -0.0, 1.571)
ob_cube_001.scale = (1.0, 0.03421, 0.05465)
ob_cube_002.location = (0.0, 0.0, 0.172)
ob_cube_002.rotation_euler = (0.0, -0.0, 3.142)
ob_cube_002.scale = (1.0, 0.03421, 0.05465)
ob_cube_003.location = (0.0, 0.0, 0.172)
ob_cube_003.rotation_euler = (0.0, -0.0, 4.712)
ob_cube_003.scale = (1.0, 0.03421, 0.05465)
ob_cylinder_002.location = (0.0, 0.0, 0.475)
ob_cylinder_002.scale = (1.0, 1.0, 0.0883)
ob_cube_004.location = (0.0, 0.0, 0.3684)
ob_cube_004.rotation_euler = (0.0, -0.0, 5.05)
ob_cube_004.scale = (1.0, 0.03421, 0.05465)

# ---- collection membership
col_collection.objects.link(ob_cylinder)
col_collection.objects.link(ob_cylinder_001)
col_collection.objects.link(ob_cube)
col_collection.objects.link(ob_cube_001)
col_collection.objects.link(ob_cube_002)
col_collection.objects.link(ob_cube_003)
col_collection.objects.link(ob_cylinder_002)
col_collection.objects.link(ob_cube_004)

# ---- scene / render settings (as saved in the file)
scene.frame_start = 1; scene.frame_end = 250; scene.frame_set(1)
scene.render.engine = 'BLENDER_EEVEE_NEXT'
scene.render.bake_bias = 0.0
scene.render.bake_samples = 0
scene.render.compositor_device = 'GPU'
scene.eevee.use_volume_custom_range = False
scene.eevee.fast_gi_thickness_near = 0.1
scene.eevee.fast_gi_thickness_far = 0.0
scene.eevee.ray_tracing_options.screen_trace_thickness = 0.1
bpy.context.view_layer.update()

# ---- added for rendering (the .blend has no active camera and no usable light): camera, sun
cam_auto = bpy.data.cameras.new('AutoCamera')
cam_auto.lens = 50.0
cam_auto.sensor_width = 36.0
cam_auto.clip_end = 1000.0
ob_auto_camera = bpy.data.objects.new('AutoCamera', cam_auto)
scene.collection.objects.link(ob_auto_camera)
ob_auto_camera.location = (4.201, -5.0412, 3.48185)
ob_auto_camera.rotation_euler = (1.09748, -7.21219e-08, 0.694738)
scene.camera = ob_auto_camera
light_auto_sun = bpy.data.lights.new('AutoSun', 'SUN')
light_auto_sun.energy = 3.0
light_auto_sun.angle = 0.0523599
ob_auto_sun = bpy.data.objects.new('AutoSun', light_auto_sun)
scene.collection.objects.link(ob_auto_sun)
ob_auto_sun.rotation_euler = (0.872665, 0.174533, 0.523599)
bpy.context.view_layer.update()
